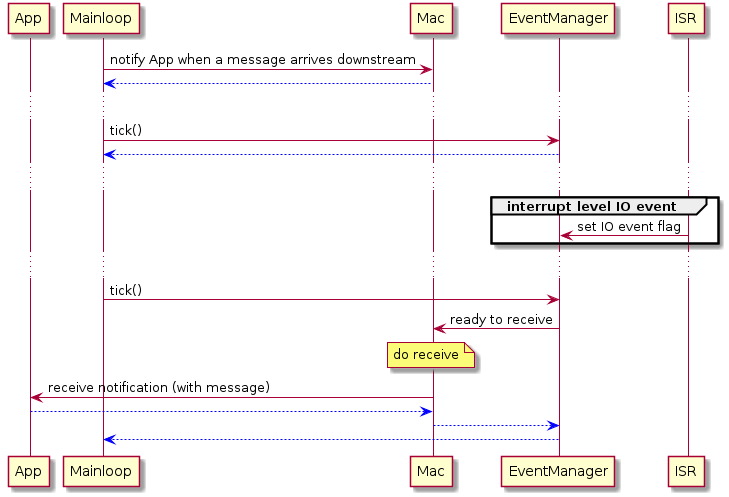

The diagram above was rendered by PlantUML. Its source (embedded in the PNG):
@startuml

participant App
participant Mainloop
participant Mac
participant EventManager
participant ISR

Mainloop -> Mac: notify App when a message arrives downstream
Mainloop <[#blue]-- Mac

...

Mainloop -> EventManager: tick()
Mainloop <[#blue]-- EventManager

...

group interrupt level IO event


    ISR -> EventManager: set IO event flag    


end

...

Mainloop -> EventManager: tick()

EventManager -> Mac: ready to receive

note over Mac: do receive

Mac -> App: receive notification (with message)
Mac <[#blue]-- App

EventManager <[#blue]-- Mac

Mainloop <[#blue]-- EventManager


@enduml